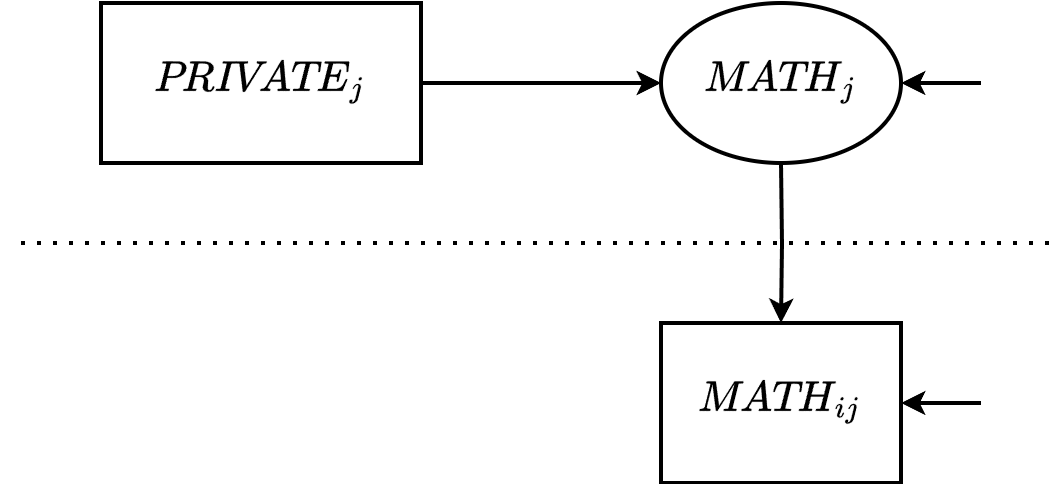

The diagram above was exported from draw.io. Its source (the exported page's mxGraphModel, read from the mxfile embedded in the PNG):
<mxGraphModel dx="968" dy="660" grid="1" gridSize="10" guides="1" tooltips="1" connect="1" arrows="1" fold="1" page="1" pageScale="1" pageWidth="850" pageHeight="1100" math="1" shadow="0">
  <root>
    <mxCell id="0" />
    <mxCell id="1" parent="0" />
    <mxCell id="SuBoqvkfvxB7tq6viOfK-1" value="$$\textit{MATH}_{ij}$$" style="rounded=0;whiteSpace=wrap;html=1;fontSize=18;strokeWidth=2;fontFamily=Lucida Console;" parent="1" vertex="1">
      <mxGeometry x="360" y="280" width="120" height="80" as="geometry" />
    </mxCell>
    <mxCell id="SuBoqvkfvxB7tq6viOfK-2" value="" style="endArrow=classic;html=1;rounded=0;entryX=1;entryY=0.5;entryDx=0;entryDy=0;strokeWidth=2;strokeColor=#000000;exitX=0;exitY=0.5;exitDx=0;exitDy=0;" parent="1" target="SuBoqvkfvxB7tq6viOfK-1" edge="1">
      <mxGeometry width="50" height="50" relative="1" as="geometry">
        <mxPoint x="520" y="320" as="sourcePoint" />
        <mxPoint x="260" y="290" as="targetPoint" />
      </mxGeometry>
    </mxCell>
    <mxCell id="SuBoqvkfvxB7tq6viOfK-4" style="edgeStyle=orthogonalEdgeStyle;rounded=0;orthogonalLoop=1;jettySize=auto;html=1;exitX=0.5;exitY=1;exitDx=0;exitDy=0;entryX=0.5;entryY=0;entryDx=0;entryDy=0;strokeWidth=2;strokeColor=#000000;" parent="1" target="SuBoqvkfvxB7tq6viOfK-1" edge="1">
      <mxGeometry relative="1" as="geometry">
        <mxPoint x="420" y="200" as="sourcePoint" />
      </mxGeometry>
    </mxCell>
    <mxCell id="SuBoqvkfvxB7tq6viOfK-10" value="" style="endArrow=none;dashed=1;html=1;dashPattern=1 3;strokeWidth=2;rounded=0;" parent="1" edge="1">
      <mxGeometry width="50" height="50" relative="1" as="geometry">
        <mxPoint x="40" y="240" as="sourcePoint" />
        <mxPoint x="560" y="240" as="targetPoint" />
      </mxGeometry>
    </mxCell>
    <mxCell id="XzpDY5gYhhEVAYw0xH8e-1" value="$$\textit{MATH}_j$$" style="ellipse;whiteSpace=wrap;html=1;strokeWidth=2;strokeColor=#000000;fontSize=18;fontFamily=Lucida Console;" parent="1" vertex="1">
      <mxGeometry x="360" y="120" width="120" height="80" as="geometry" />
    </mxCell>
    <mxCell id="XzpDY5gYhhEVAYw0xH8e-2" value="" style="endArrow=classic;html=1;rounded=0;entryX=1;entryY=0.5;entryDx=0;entryDy=0;strokeWidth=2;strokeColor=#000000;" parent="1" target="XzpDY5gYhhEVAYw0xH8e-1" edge="1">
      <mxGeometry width="50" height="50" relative="1" as="geometry">
        <mxPoint x="520" y="160" as="sourcePoint" />
        <mxPoint x="490" y="330" as="targetPoint" />
      </mxGeometry>
    </mxCell>
    <mxCell id="so1l2VlYmfL9NpHItZWr-2" style="edgeStyle=orthogonalEdgeStyle;rounded=0;orthogonalLoop=1;jettySize=auto;html=1;exitX=1;exitY=0.5;exitDx=0;exitDy=0;entryX=0;entryY=0.5;entryDx=0;entryDy=0;strokeWidth=2;" edge="1" parent="1" source="so1l2VlYmfL9NpHItZWr-1" target="XzpDY5gYhhEVAYw0xH8e-1">
      <mxGeometry relative="1" as="geometry" />
    </mxCell>
    <mxCell id="so1l2VlYmfL9NpHItZWr-1" value="$$\textit{PRIVATE}_{j}$$" style="rounded=0;whiteSpace=wrap;html=1;fontSize=18;strokeWidth=2;fontFamily=Lucida Console;fontColor=#000000;strokeColor=#000000;" vertex="1" parent="1">
      <mxGeometry x="80" y="120" width="160" height="80" as="geometry" />
    </mxCell>
  </root>
</mxGraphModel>